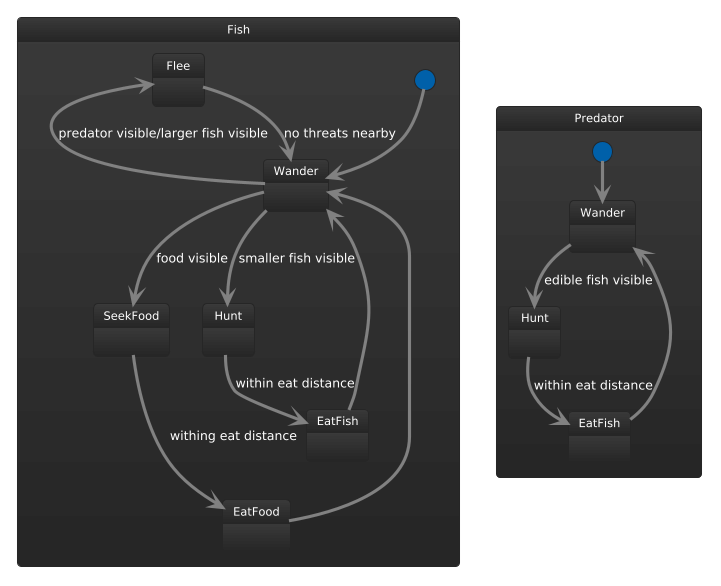

The diagram above was rendered by PlantUML. Its source (embedded in the PNG):
@startuml
!theme black-knight
skinparam ArrowColor gray

state Fish {
    [*] --> FWander
    
    state "Wander" as FWander
    state "Hunt" as FHunt
    state "EatFish" as FEatFish

    FWander ---> SeekFood : food visible
    FWander ---> FHunt : smaller fish visible 
    FWander --> Flee : predator visible/larger fish visible 

    SeekFood ---> EatFood : withing eat distance
    EatFood ---> FWander 

    FHunt --> FEatFish : within eat distance 
    FEatFish ---> FWander 

    Flee -> FWander : no threats nearby
}

state Predator {
    [*] --> Wander

    Wander --> Hunt : edible fish visible 
    Hunt --> EatFish : within eat distance 
    EatFish --> Wander
}

@enduml